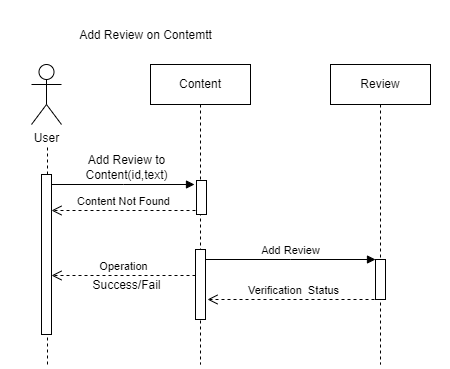

The diagram above was exported from draw.io. Its source (the exported page's mxGraphModel, read from the mxfile embedded in the PNG):
<mxGraphModel dx="1954" dy="2007" grid="1" gridSize="10" guides="1" tooltips="1" connect="1" arrows="1" fold="1" page="1" pageScale="1" pageWidth="225" pageHeight="369" math="0" shadow="0">
  <root>
    <mxCell id="0" />
    <mxCell id="1" parent="0" />
    <mxCell id="aM9ryv3xv72pqoxQDRHE-1" value="Content" style="shape=umlLifeline;perimeter=lifelinePerimeter;whiteSpace=wrap;html=1;container=0;dropTarget=0;collapsible=0;recursiveResize=0;outlineConnect=0;portConstraint=eastwest;newEdgeStyle={&quot;edgeStyle&quot;:&quot;elbowEdgeStyle&quot;,&quot;elbow&quot;:&quot;vertical&quot;,&quot;curved&quot;:0,&quot;rounded&quot;:0};" parent="1" vertex="1">
      <mxGeometry x="-750" y="-1412" width="100" height="300" as="geometry" />
    </mxCell>
    <mxCell id="aM9ryv3xv72pqoxQDRHE-2" value="" style="html=1;points=[];perimeter=orthogonalPerimeter;outlineConnect=0;targetShapes=umlLifeline;portConstraint=eastwest;newEdgeStyle={&quot;edgeStyle&quot;:&quot;elbowEdgeStyle&quot;,&quot;elbow&quot;:&quot;vertical&quot;,&quot;curved&quot;:0,&quot;rounded&quot;:0};" parent="aM9ryv3xv72pqoxQDRHE-1" vertex="1">
      <mxGeometry x="45" y="185" width="10" height="70" as="geometry" />
    </mxCell>
    <mxCell id="5lVu3ljBr3_m0qDauh-h-2" value="" style="html=1;points=[];perimeter=orthogonalPerimeter;outlineConnect=0;targetShapes=umlLifeline;portConstraint=eastwest;newEdgeStyle={&quot;edgeStyle&quot;:&quot;elbowEdgeStyle&quot;,&quot;elbow&quot;:&quot;vertical&quot;,&quot;curved&quot;:0,&quot;rounded&quot;:0};" parent="aM9ryv3xv72pqoxQDRHE-1" vertex="1">
      <mxGeometry x="46" y="116" width="10" height="34" as="geometry" />
    </mxCell>
    <mxCell id="aM9ryv3xv72pqoxQDRHE-5" value="Review" style="shape=umlLifeline;perimeter=lifelinePerimeter;whiteSpace=wrap;html=1;container=0;dropTarget=0;collapsible=0;recursiveResize=0;outlineConnect=0;portConstraint=eastwest;newEdgeStyle={&quot;edgeStyle&quot;:&quot;elbowEdgeStyle&quot;,&quot;elbow&quot;:&quot;vertical&quot;,&quot;curved&quot;:0,&quot;rounded&quot;:0};" parent="1" vertex="1">
      <mxGeometry x="-570" y="-1412" width="100" height="300" as="geometry" />
    </mxCell>
    <mxCell id="aM9ryv3xv72pqoxQDRHE-6" value="" style="html=1;points=[];perimeter=orthogonalPerimeter;outlineConnect=0;targetShapes=umlLifeline;portConstraint=eastwest;newEdgeStyle={&quot;edgeStyle&quot;:&quot;elbowEdgeStyle&quot;,&quot;elbow&quot;:&quot;vertical&quot;,&quot;curved&quot;:0,&quot;rounded&quot;:0};" parent="aM9ryv3xv72pqoxQDRHE-5" vertex="1">
      <mxGeometry x="45" y="195" width="10" height="40" as="geometry" />
    </mxCell>
    <mxCell id="aM9ryv3xv72pqoxQDRHE-7" value="Add Review" style="html=1;verticalAlign=bottom;endArrow=block;edgeStyle=elbowEdgeStyle;elbow=vertical;curved=0;rounded=0;" parent="1" source="aM9ryv3xv72pqoxQDRHE-2" target="aM9ryv3xv72pqoxQDRHE-6" edge="1">
      <mxGeometry relative="1" as="geometry">
        <mxPoint x="-595" y="-1267" as="sourcePoint" />
        <Array as="points">
          <mxPoint x="-610" y="-1217" />
          <mxPoint x="-610" y="-1277" />
        </Array>
        <mxPoint as="offset" />
      </mxGeometry>
    </mxCell>
    <mxCell id="s_dDhxSua-U8u__EorQ_-1" value="User" style="shape=umlActor;verticalLabelPosition=bottom;verticalAlign=top;html=1;outlineConnect=0;" parent="1" vertex="1">
      <mxGeometry x="-869" y="-1412" width="30" height="60" as="geometry" />
    </mxCell>
    <mxCell id="s_dDhxSua-U8u__EorQ_-7" value="" style="endArrow=none;dashed=1;html=1;rounded=0;startArrow=none;" parent="1" source="s_dDhxSua-U8u__EorQ_-6" edge="1">
      <mxGeometry width="50" height="50" relative="1" as="geometry">
        <mxPoint x="-853" y="-1132" as="sourcePoint" />
        <mxPoint x="-853" y="-1332" as="targetPoint" />
      </mxGeometry>
    </mxCell>
    <mxCell id="s_dDhxSua-U8u__EorQ_-8" value="" style="endArrow=none;dashed=1;html=1;rounded=0;" parent="1" target="s_dDhxSua-U8u__EorQ_-6" edge="1">
      <mxGeometry width="50" height="50" relative="1" as="geometry">
        <mxPoint x="-853" y="-1112" as="sourcePoint" />
        <mxPoint x="-853" y="-1312" as="targetPoint" />
      </mxGeometry>
    </mxCell>
    <mxCell id="s_dDhxSua-U8u__EorQ_-6" value="" style="html=1;points=[];perimeter=orthogonalPerimeter;outlineConnect=0;targetShapes=umlLifeline;portConstraint=eastwest;newEdgeStyle={&quot;edgeStyle&quot;:&quot;elbowEdgeStyle&quot;,&quot;elbow&quot;:&quot;vertical&quot;,&quot;curved&quot;:0,&quot;rounded&quot;:0};" parent="1" vertex="1">
      <mxGeometry x="-859" y="-1302" width="10" height="160" as="geometry" />
    </mxCell>
    <mxCell id="s_dDhxSua-U8u__EorQ_-12" value="Verification&amp;nbsp; Status" style="html=1;verticalAlign=bottom;endArrow=open;dashed=1;endSize=8;edgeStyle=elbowEdgeStyle;elbow=vertical;curved=0;rounded=0;" parent="1" edge="1">
      <mxGeometry relative="1" as="geometry">
        <mxPoint x="-693" y="-1177" as="targetPoint" />
        <Array as="points">
          <mxPoint x="-598" y="-1177" />
        </Array>
        <mxPoint x="-520" y="-1177" as="sourcePoint" />
      </mxGeometry>
    </mxCell>
    <mxCell id="s_dDhxSua-U8u__EorQ_-18" value="Operation" style="html=1;verticalAlign=bottom;endArrow=open;dashed=1;endSize=8;edgeStyle=elbowEdgeStyle;elbow=vertical;curved=0;rounded=0;" parent="1" edge="1">
      <mxGeometry relative="1" as="geometry">
        <mxPoint x="-849" y="-1201.25" as="targetPoint" />
        <Array as="points">
          <mxPoint x="-700" y="-1201" />
        </Array>
        <mxPoint x="-705" y="-1201" as="sourcePoint" />
      </mxGeometry>
    </mxCell>
    <mxCell id="s_dDhxSua-U8u__EorQ_-20" value="Add Review on Contemtt" style="text;html=1;align=center;verticalAlign=middle;resizable=0;points=[];autosize=1;strokeColor=none;fillColor=none;" parent="1" vertex="1">
      <mxGeometry x="-835" y="-1456" width="160" height="30" as="geometry" />
    </mxCell>
    <mxCell id="5lVu3ljBr3_m0qDauh-h-4" value="" style="html=1;verticalAlign=bottom;endArrow=block;edgeStyle=elbowEdgeStyle;elbow=vertical;curved=0;rounded=0;" parent="1" edge="1">
      <mxGeometry x="-0.1189" relative="1" as="geometry">
        <mxPoint x="-849" y="-1292" as="sourcePoint" />
        <Array as="points">
          <mxPoint x="-777" y="-1292" />
          <mxPoint x="-777" y="-1352" />
        </Array>
        <mxPoint as="offset" />
        <mxPoint x="-706" y="-1292" as="targetPoint" />
      </mxGeometry>
    </mxCell>
    <mxCell id="5lVu3ljBr3_m0qDauh-h-5" value="Content Not Found" style="html=1;verticalAlign=bottom;endArrow=open;dashed=1;endSize=8;edgeStyle=elbowEdgeStyle;elbow=vertical;curved=0;rounded=0;" parent="1" edge="1">
      <mxGeometry relative="1" as="geometry">
        <mxPoint x="-849" y="-1266.25" as="targetPoint" />
        <Array as="points">
          <mxPoint x="-700" y="-1266" />
        </Array>
        <mxPoint x="-705" y="-1266" as="sourcePoint" />
      </mxGeometry>
    </mxCell>
    <mxCell id="5lVu3ljBr3_m0qDauh-h-6" value="Add Review to &lt;br&gt;Content(id,text)" style="text;html=1;align=center;verticalAlign=middle;resizable=0;points=[];autosize=1;strokeColor=none;fillColor=none;" parent="1" vertex="1">
      <mxGeometry x="-829" y="-1329" width="110" height="40" as="geometry" />
    </mxCell>
    <mxCell id="5lVu3ljBr3_m0qDauh-h-7" value="Success/Fail" style="text;html=1;align=center;verticalAlign=middle;resizable=0;points=[];autosize=1;strokeColor=none;fillColor=none;" parent="1" vertex="1">
      <mxGeometry x="-819" y="-1206" width="90" height="30" as="geometry" />
    </mxCell>
  </root>
</mxGraphModel>